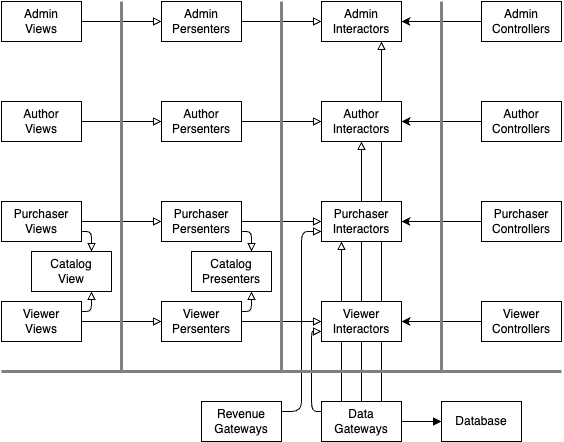

The diagram above was exported from draw.io. Its source (the exported page's mxGraphModel, read from the mxfile embedded in the PNG):
<mxGraphModel dx="2026" dy="1162" grid="1" gridSize="10" guides="1" tooltips="1" connect="1" arrows="1" fold="1" page="1" pageScale="1" pageWidth="850" pageHeight="1100" math="0" shadow="0">
  <root>
    <mxCell id="0" />
    <mxCell id="1" parent="0" />
    <mxCell id="50" style="edgeStyle=orthogonalEdgeStyle;html=1;exitX=0.25;exitY=0;exitDx=0;exitDy=0;entryX=0.25;entryY=1;entryDx=0;entryDy=0;strokeColor=#000000;strokeWidth=1;endArrow=block;endFill=0;" edge="1" parent="1" source="25" target="17">
      <mxGeometry relative="1" as="geometry" />
    </mxCell>
    <mxCell id="49" style="edgeStyle=orthogonalEdgeStyle;html=1;entryX=0.5;entryY=1;entryDx=0;entryDy=0;strokeColor=#000000;strokeWidth=1;endArrow=block;endFill=0;" edge="1" parent="1" source="25" target="16">
      <mxGeometry relative="1" as="geometry" />
    </mxCell>
    <mxCell id="48" style="edgeStyle=orthogonalEdgeStyle;html=1;exitX=0.75;exitY=0;exitDx=0;exitDy=0;entryX=0.75;entryY=1;entryDx=0;entryDy=0;strokeColor=#000000;strokeWidth=1;endArrow=block;endFill=0;" edge="1" parent="1" source="25" target="15">
      <mxGeometry relative="1" as="geometry" />
    </mxCell>
    <mxCell id="31" style="edgeStyle=none;html=1;entryX=0;entryY=0.5;entryDx=0;entryDy=0;strokeColor=#000000;strokeWidth=1;endArrow=block;endFill=0;" edge="1" parent="1" source="2" target="7">
      <mxGeometry relative="1" as="geometry" />
    </mxCell>
    <mxCell id="2" value="Admin&lt;br&gt;Views" style="rounded=0;whiteSpace=wrap;html=1;" vertex="1" parent="1">
      <mxGeometry x="40" y="40" width="80" height="40" as="geometry" />
    </mxCell>
    <mxCell id="32" style="edgeStyle=none;html=1;strokeColor=#000000;strokeWidth=1;endArrow=block;endFill=0;" edge="1" parent="1" source="3" target="8">
      <mxGeometry relative="1" as="geometry" />
    </mxCell>
    <mxCell id="3" value="Author&lt;br&gt;Views" style="rounded=0;whiteSpace=wrap;html=1;" vertex="1" parent="1">
      <mxGeometry x="40" y="140" width="80" height="40" as="geometry" />
    </mxCell>
    <mxCell id="33" style="edgeStyle=none;html=1;strokeColor=#000000;strokeWidth=1;endArrow=block;endFill=0;" edge="1" parent="1" source="4" target="9">
      <mxGeometry relative="1" as="geometry" />
    </mxCell>
    <mxCell id="36" style="edgeStyle=orthogonalEdgeStyle;html=1;exitX=1;exitY=0.75;exitDx=0;exitDy=0;entryX=0.75;entryY=0;entryDx=0;entryDy=0;strokeColor=#000000;strokeWidth=1;endArrow=block;endFill=0;" edge="1" parent="1" source="4" target="6">
      <mxGeometry relative="1" as="geometry" />
    </mxCell>
    <mxCell id="4" value="Purchaser&lt;br&gt;Views" style="rounded=0;whiteSpace=wrap;html=1;" vertex="1" parent="1">
      <mxGeometry x="40" y="240" width="80" height="40" as="geometry" />
    </mxCell>
    <mxCell id="34" style="edgeStyle=none;html=1;entryX=0;entryY=0.5;entryDx=0;entryDy=0;strokeColor=#000000;strokeWidth=1;endArrow=block;endFill=0;" edge="1" parent="1" source="5" target="10">
      <mxGeometry relative="1" as="geometry" />
    </mxCell>
    <mxCell id="37" style="edgeStyle=orthogonalEdgeStyle;html=1;exitX=1;exitY=0.25;exitDx=0;exitDy=0;entryX=0.75;entryY=1;entryDx=0;entryDy=0;strokeColor=#000000;strokeWidth=1;endArrow=block;endFill=0;" edge="1" parent="1" source="5" target="6">
      <mxGeometry relative="1" as="geometry" />
    </mxCell>
    <mxCell id="5" value="Viewer&lt;br&gt;Views" style="rounded=0;whiteSpace=wrap;html=1;" vertex="1" parent="1">
      <mxGeometry x="40" y="340" width="80" height="40" as="geometry" />
    </mxCell>
    <mxCell id="6" value="Catalog&lt;br&gt;View" style="rounded=0;whiteSpace=wrap;html=1;" vertex="1" parent="1">
      <mxGeometry x="70" y="290" width="80" height="40" as="geometry" />
    </mxCell>
    <mxCell id="38" style="edgeStyle=orthogonalEdgeStyle;html=1;strokeColor=#000000;strokeWidth=1;endArrow=block;endFill=0;" edge="1" parent="1" source="7" target="15">
      <mxGeometry relative="1" as="geometry" />
    </mxCell>
    <mxCell id="7" value="Admin&lt;br&gt;Persenters" style="rounded=0;whiteSpace=wrap;html=1;" vertex="1" parent="1">
      <mxGeometry x="200" y="40" width="80" height="40" as="geometry" />
    </mxCell>
    <mxCell id="39" style="edgeStyle=orthogonalEdgeStyle;html=1;entryX=0;entryY=0.5;entryDx=0;entryDy=0;strokeColor=#000000;strokeWidth=1;endArrow=block;endFill=0;" edge="1" parent="1" source="8" target="16">
      <mxGeometry relative="1" as="geometry" />
    </mxCell>
    <mxCell id="8" value="Author&lt;br&gt;Persenters" style="rounded=0;whiteSpace=wrap;html=1;" vertex="1" parent="1">
      <mxGeometry x="200" y="140" width="80" height="40" as="geometry" />
    </mxCell>
    <mxCell id="40" style="edgeStyle=orthogonalEdgeStyle;html=1;entryX=0;entryY=0.5;entryDx=0;entryDy=0;strokeColor=#000000;strokeWidth=1;endArrow=block;endFill=0;" edge="1" parent="1" source="9" target="17">
      <mxGeometry relative="1" as="geometry" />
    </mxCell>
    <mxCell id="43" style="edgeStyle=orthogonalEdgeStyle;html=1;exitX=1;exitY=0.75;exitDx=0;exitDy=0;entryX=0.75;entryY=0;entryDx=0;entryDy=0;strokeColor=#000000;strokeWidth=1;endArrow=block;endFill=0;" edge="1" parent="1" source="9" target="11">
      <mxGeometry relative="1" as="geometry" />
    </mxCell>
    <mxCell id="9" value="Purchaser&lt;br&gt;Persenters" style="rounded=0;whiteSpace=wrap;html=1;" vertex="1" parent="1">
      <mxGeometry x="200" y="240" width="80" height="40" as="geometry" />
    </mxCell>
    <mxCell id="41" style="edgeStyle=orthogonalEdgeStyle;html=1;entryX=0;entryY=0.5;entryDx=0;entryDy=0;strokeColor=#000000;strokeWidth=1;endArrow=block;endFill=0;" edge="1" parent="1" source="10" target="18">
      <mxGeometry relative="1" as="geometry" />
    </mxCell>
    <mxCell id="42" style="edgeStyle=orthogonalEdgeStyle;html=1;exitX=1;exitY=0.25;exitDx=0;exitDy=0;entryX=0.75;entryY=1;entryDx=0;entryDy=0;strokeColor=#000000;strokeWidth=1;endArrow=block;endFill=0;" edge="1" parent="1" source="10" target="11">
      <mxGeometry relative="1" as="geometry" />
    </mxCell>
    <mxCell id="10" value="Viewer&lt;br&gt;Persenters" style="rounded=0;whiteSpace=wrap;html=1;" vertex="1" parent="1">
      <mxGeometry x="200" y="340" width="80" height="40" as="geometry" />
    </mxCell>
    <mxCell id="11" value="Catalog&lt;br&gt;Presenters" style="rounded=0;whiteSpace=wrap;html=1;" vertex="1" parent="1">
      <mxGeometry x="230" y="290" width="80" height="40" as="geometry" />
    </mxCell>
    <mxCell id="15" value="Admin&lt;br&gt;Interactors" style="rounded=0;whiteSpace=wrap;html=1;" vertex="1" parent="1">
      <mxGeometry x="360" y="40" width="80" height="40" as="geometry" />
    </mxCell>
    <mxCell id="16" value="Author&lt;br&gt;Interactors" style="rounded=0;whiteSpace=wrap;html=1;" vertex="1" parent="1">
      <mxGeometry x="360" y="140" width="80" height="40" as="geometry" />
    </mxCell>
    <mxCell id="17" value="Purchaser&lt;br&gt;Interactors" style="rounded=0;whiteSpace=wrap;html=1;" vertex="1" parent="1">
      <mxGeometry x="360" y="240" width="80" height="40" as="geometry" />
    </mxCell>
    <mxCell id="18" value="Viewer&lt;br&gt;Interactors" style="rounded=0;whiteSpace=wrap;html=1;" vertex="1" parent="1">
      <mxGeometry x="360" y="340" width="80" height="40" as="geometry" />
    </mxCell>
    <mxCell id="44" style="edgeStyle=orthogonalEdgeStyle;html=1;entryX=1;entryY=0.5;entryDx=0;entryDy=0;strokeColor=#000000;strokeWidth=1;endArrow=classic;endFill=1;" edge="1" parent="1" source="20" target="15">
      <mxGeometry relative="1" as="geometry" />
    </mxCell>
    <mxCell id="20" value="Admin&lt;br&gt;Controllers" style="rounded=0;whiteSpace=wrap;html=1;" vertex="1" parent="1">
      <mxGeometry x="520" y="40" width="80" height="40" as="geometry" />
    </mxCell>
    <mxCell id="45" style="edgeStyle=orthogonalEdgeStyle;html=1;strokeColor=#000000;strokeWidth=1;endArrow=classic;endFill=1;" edge="1" parent="1" source="21" target="16">
      <mxGeometry relative="1" as="geometry" />
    </mxCell>
    <mxCell id="21" value="Author&lt;br&gt;Controllers" style="rounded=0;whiteSpace=wrap;html=1;" vertex="1" parent="1">
      <mxGeometry x="520" y="140" width="80" height="40" as="geometry" />
    </mxCell>
    <mxCell id="46" style="edgeStyle=orthogonalEdgeStyle;html=1;entryX=1;entryY=0.5;entryDx=0;entryDy=0;strokeColor=#000000;strokeWidth=1;endArrow=classic;endFill=1;" edge="1" parent="1" source="22" target="17">
      <mxGeometry relative="1" as="geometry" />
    </mxCell>
    <mxCell id="22" value="Purchaser&lt;br&gt;Controllers" style="rounded=0;whiteSpace=wrap;html=1;" vertex="1" parent="1">
      <mxGeometry x="520" y="240" width="80" height="40" as="geometry" />
    </mxCell>
    <mxCell id="47" style="edgeStyle=orthogonalEdgeStyle;html=1;entryX=1;entryY=0.5;entryDx=0;entryDy=0;strokeColor=#000000;strokeWidth=1;endArrow=classic;endFill=1;" edge="1" parent="1" source="23" target="18">
      <mxGeometry relative="1" as="geometry" />
    </mxCell>
    <mxCell id="23" value="Viewer&lt;br&gt;Controllers" style="rounded=0;whiteSpace=wrap;html=1;" vertex="1" parent="1">
      <mxGeometry x="520" y="340" width="80" height="40" as="geometry" />
    </mxCell>
    <mxCell id="51" style="edgeStyle=orthogonalEdgeStyle;html=1;exitX=1;exitY=0.25;exitDx=0;exitDy=0;entryX=0;entryY=0.75;entryDx=0;entryDy=0;strokeColor=#000000;strokeWidth=1;endArrow=block;endFill=0;" edge="1" parent="1" source="24" target="17">
      <mxGeometry relative="1" as="geometry" />
    </mxCell>
    <mxCell id="24" value="Revenue&lt;br&gt;Gateways" style="rounded=0;whiteSpace=wrap;html=1;" vertex="1" parent="1">
      <mxGeometry x="240" y="440" width="80" height="40" as="geometry" />
    </mxCell>
    <mxCell id="52" style="edgeStyle=orthogonalEdgeStyle;html=1;exitX=0;exitY=0.25;exitDx=0;exitDy=0;entryX=0;entryY=0.75;entryDx=0;entryDy=0;strokeColor=#000000;strokeWidth=1;endArrow=block;endFill=0;" edge="1" parent="1" source="25" target="18">
      <mxGeometry relative="1" as="geometry" />
    </mxCell>
    <mxCell id="53" style="edgeStyle=orthogonalEdgeStyle;html=1;entryX=0;entryY=0.5;entryDx=0;entryDy=0;strokeColor=#000000;strokeWidth=1;endArrow=block;endFill=1;" edge="1" parent="1" source="25" target="26">
      <mxGeometry relative="1" as="geometry" />
    </mxCell>
    <mxCell id="25" value="Data&lt;br&gt;Gateways" style="rounded=0;whiteSpace=wrap;html=1;" vertex="1" parent="1">
      <mxGeometry x="360" y="440" width="80" height="40" as="geometry" />
    </mxCell>
    <mxCell id="26" value="Database" style="rounded=0;whiteSpace=wrap;html=1;" vertex="1" parent="1">
      <mxGeometry x="480" y="440" width="80" height="40" as="geometry" />
    </mxCell>
    <mxCell id="27" value="" style="endArrow=none;html=1;strokeWidth=3;strokeColor=#808080;" edge="1" parent="1">
      <mxGeometry width="50" height="50" relative="1" as="geometry">
        <mxPoint x="160" y="410" as="sourcePoint" />
        <mxPoint x="160" y="40" as="targetPoint" />
      </mxGeometry>
    </mxCell>
    <mxCell id="28" value="" style="endArrow=none;html=1;strokeWidth=3;strokeColor=#808080;" edge="1" parent="1">
      <mxGeometry width="50" height="50" relative="1" as="geometry">
        <mxPoint x="320" y="410" as="sourcePoint" />
        <mxPoint x="320" y="40" as="targetPoint" />
      </mxGeometry>
    </mxCell>
    <mxCell id="29" value="" style="endArrow=none;html=1;strokeWidth=3;strokeColor=#808080;" edge="1" parent="1">
      <mxGeometry width="50" height="50" relative="1" as="geometry">
        <mxPoint x="480" y="410" as="sourcePoint" />
        <mxPoint x="480" y="40" as="targetPoint" />
      </mxGeometry>
    </mxCell>
    <mxCell id="30" value="" style="endArrow=none;html=1;strokeWidth=3;strokeColor=#808080;" edge="1" parent="1">
      <mxGeometry width="50" height="50" relative="1" as="geometry">
        <mxPoint x="40" y="410" as="sourcePoint" />
        <mxPoint x="600" y="410" as="targetPoint" />
      </mxGeometry>
    </mxCell>
  </root>
</mxGraphModel>